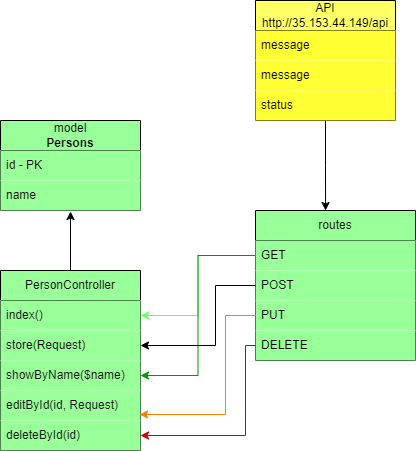

The diagram above was exported from draw.io. Its source (the exported page's mxGraphModel, read from the mxfile embedded in the PNG):
<mxGraphModel dx="1434" dy="768" grid="1" gridSize="10" guides="1" tooltips="1" connect="1" arrows="1" fold="1" page="1" pageScale="1" pageWidth="850" pageHeight="1100" math="0" shadow="0">
  <root>
    <mxCell id="0" />
    <mxCell id="1" parent="0" />
    <mxCell id="LISl1Oz1jUZq7jqZdonM-36" style="edgeStyle=orthogonalEdgeStyle;rounded=0;orthogonalLoop=1;jettySize=auto;html=1;entryX=0.438;entryY=0;entryDx=0;entryDy=0;entryPerimeter=0;" edge="1" parent="1" source="LISl1Oz1jUZq7jqZdonM-1" target="LISl1Oz1jUZq7jqZdonM-24">
      <mxGeometry relative="1" as="geometry" />
    </mxCell>
    <mxCell id="LISl1Oz1jUZq7jqZdonM-1" value="API&lt;br&gt;http://35.153.44.149/api" style="swimlane;fontStyle=0;childLayout=stackLayout;horizontal=1;startSize=30;horizontalStack=0;resizeParent=1;resizeParentMax=0;resizeLast=0;collapsible=1;marginBottom=0;whiteSpace=wrap;html=1;fillColor=#FFFF66;" vertex="1" parent="1">
      <mxGeometry x="540" y="40" width="140" height="120" as="geometry" />
    </mxCell>
    <mxCell id="LISl1Oz1jUZq7jqZdonM-2" value="message" style="text;strokeColor=none;fillColor=#FFFF33;align=left;verticalAlign=middle;spacingLeft=4;spacingRight=4;overflow=hidden;points=[[0,0.5],[1,0.5]];portConstraint=eastwest;rotatable=0;whiteSpace=wrap;html=1;" vertex="1" parent="LISl1Oz1jUZq7jqZdonM-1">
      <mxGeometry y="30" width="140" height="30" as="geometry" />
    </mxCell>
    <mxCell id="LISl1Oz1jUZq7jqZdonM-37" value="message" style="text;strokeColor=none;fillColor=#FFFF33;align=left;verticalAlign=middle;spacingLeft=4;spacingRight=4;overflow=hidden;points=[[0,0.5],[1,0.5]];portConstraint=eastwest;rotatable=0;whiteSpace=wrap;html=1;" vertex="1" parent="LISl1Oz1jUZq7jqZdonM-1">
      <mxGeometry y="60" width="140" height="30" as="geometry" />
    </mxCell>
    <mxCell id="LISl1Oz1jUZq7jqZdonM-3" value="status" style="text;strokeColor=none;fillColor=#FFFF33;align=left;verticalAlign=middle;spacingLeft=4;spacingRight=4;overflow=hidden;points=[[0,0.5],[1,0.5]];portConstraint=eastwest;rotatable=0;whiteSpace=wrap;html=1;" vertex="1" parent="LISl1Oz1jUZq7jqZdonM-1">
      <mxGeometry y="90" width="140" height="30" as="geometry" />
    </mxCell>
    <mxCell id="LISl1Oz1jUZq7jqZdonM-7" value="model&lt;br&gt;&lt;b&gt;Persons&lt;/b&gt;" style="swimlane;fontStyle=0;childLayout=stackLayout;horizontal=1;startSize=30;horizontalStack=0;resizeParent=1;resizeParentMax=0;resizeLast=0;collapsible=1;marginBottom=0;whiteSpace=wrap;html=1;fillColor=#99FF99;" vertex="1" parent="1">
      <mxGeometry x="285" y="160" width="140" height="90" as="geometry" />
    </mxCell>
    <mxCell id="LISl1Oz1jUZq7jqZdonM-8" value="id - PK" style="text;strokeColor=none;fillColor=#99FF99;align=left;verticalAlign=middle;spacingLeft=4;spacingRight=4;overflow=hidden;points=[[0,0.5],[1,0.5]];portConstraint=eastwest;rotatable=0;whiteSpace=wrap;html=1;" vertex="1" parent="LISl1Oz1jUZq7jqZdonM-7">
      <mxGeometry y="30" width="140" height="30" as="geometry" />
    </mxCell>
    <mxCell id="LISl1Oz1jUZq7jqZdonM-9" value="name" style="text;strokeColor=none;fillColor=#99FF99;align=left;verticalAlign=middle;spacingLeft=4;spacingRight=4;overflow=hidden;points=[[0,0.5],[1,0.5]];portConstraint=eastwest;rotatable=0;whiteSpace=wrap;html=1;" vertex="1" parent="LISl1Oz1jUZq7jqZdonM-7">
      <mxGeometry y="60" width="140" height="30" as="geometry" />
    </mxCell>
    <mxCell id="LISl1Oz1jUZq7jqZdonM-34" style="edgeStyle=orthogonalEdgeStyle;rounded=0;orthogonalLoop=1;jettySize=auto;html=1;entryX=0.5;entryY=1.033;entryDx=0;entryDy=0;entryPerimeter=0;" edge="1" parent="1" source="LISl1Oz1jUZq7jqZdonM-17" target="LISl1Oz1jUZq7jqZdonM-9">
      <mxGeometry relative="1" as="geometry" />
    </mxCell>
    <mxCell id="LISl1Oz1jUZq7jqZdonM-17" value="PersonController" style="swimlane;fontStyle=0;childLayout=stackLayout;horizontal=1;startSize=30;horizontalStack=0;resizeParent=1;resizeParentMax=0;resizeLast=0;collapsible=1;marginBottom=0;whiteSpace=wrap;html=1;fillColor=#99FF99;" vertex="1" parent="1">
      <mxGeometry x="285" y="310" width="140" height="180" as="geometry">
        <mxRectangle x="285" y="310" width="130" height="30" as="alternateBounds" />
      </mxGeometry>
    </mxCell>
    <mxCell id="LISl1Oz1jUZq7jqZdonM-18" value="index()" style="text;strokeColor=none;fillColor=#99FF99;align=left;verticalAlign=middle;spacingLeft=4;spacingRight=4;overflow=hidden;points=[[0,0.5],[1,0.5]];portConstraint=eastwest;rotatable=0;whiteSpace=wrap;html=1;" vertex="1" parent="LISl1Oz1jUZq7jqZdonM-17">
      <mxGeometry y="30" width="140" height="30" as="geometry" />
    </mxCell>
    <mxCell id="LISl1Oz1jUZq7jqZdonM-19" value="store(Request)" style="text;strokeColor=none;fillColor=#99FF99;align=left;verticalAlign=middle;spacingLeft=4;spacingRight=4;overflow=hidden;points=[[0,0.5],[1,0.5]];portConstraint=eastwest;rotatable=0;whiteSpace=wrap;html=1;" vertex="1" parent="LISl1Oz1jUZq7jqZdonM-17">
      <mxGeometry y="60" width="140" height="30" as="geometry" />
    </mxCell>
    <mxCell id="LISl1Oz1jUZq7jqZdonM-21" value="showByName($name)" style="text;strokeColor=none;fillColor=#99FF99;align=left;verticalAlign=middle;spacingLeft=4;spacingRight=4;overflow=hidden;points=[[0,0.5],[1,0.5]];portConstraint=eastwest;rotatable=0;whiteSpace=wrap;html=1;" vertex="1" parent="LISl1Oz1jUZq7jqZdonM-17">
      <mxGeometry y="90" width="140" height="30" as="geometry" />
    </mxCell>
    <mxCell id="LISl1Oz1jUZq7jqZdonM-20" value="editById(id, Request)" style="text;strokeColor=none;fillColor=#99FF99;align=left;verticalAlign=middle;spacingLeft=4;spacingRight=4;overflow=hidden;points=[[0,0.5],[1,0.5]];portConstraint=eastwest;rotatable=0;whiteSpace=wrap;html=1;" vertex="1" parent="LISl1Oz1jUZq7jqZdonM-17">
      <mxGeometry y="120" width="140" height="30" as="geometry" />
    </mxCell>
    <mxCell id="LISl1Oz1jUZq7jqZdonM-22" value="deleteById(id)" style="text;strokeColor=none;fillColor=#99FF99;align=left;verticalAlign=middle;spacingLeft=4;spacingRight=4;overflow=hidden;points=[[0,0.5],[1,0.5]];portConstraint=eastwest;rotatable=0;whiteSpace=wrap;html=1;" vertex="1" parent="LISl1Oz1jUZq7jqZdonM-17">
      <mxGeometry y="150" width="140" height="30" as="geometry" />
    </mxCell>
    <mxCell id="LISl1Oz1jUZq7jqZdonM-24" value="routes" style="swimlane;fontStyle=0;childLayout=stackLayout;horizontal=1;startSize=30;horizontalStack=0;resizeParent=1;resizeParentMax=0;resizeLast=0;collapsible=1;marginBottom=0;whiteSpace=wrap;html=1;fillColor=#99FF99;" vertex="1" parent="1">
      <mxGeometry x="540" y="250" width="160" height="150" as="geometry" />
    </mxCell>
    <mxCell id="LISl1Oz1jUZq7jqZdonM-25" value="GET" style="text;strokeColor=none;fillColor=#99FF99;align=left;verticalAlign=middle;spacingLeft=4;spacingRight=4;overflow=hidden;points=[[0,0.5],[1,0.5]];portConstraint=eastwest;rotatable=0;whiteSpace=wrap;html=1;" vertex="1" parent="LISl1Oz1jUZq7jqZdonM-24">
      <mxGeometry y="30" width="160" height="30" as="geometry" />
    </mxCell>
    <mxCell id="LISl1Oz1jUZq7jqZdonM-26" value="POST" style="text;strokeColor=none;fillColor=#99FF99;align=left;verticalAlign=middle;spacingLeft=4;spacingRight=4;overflow=hidden;points=[[0,0.5],[1,0.5]];portConstraint=eastwest;rotatable=0;whiteSpace=wrap;html=1;" vertex="1" parent="LISl1Oz1jUZq7jqZdonM-24">
      <mxGeometry y="60" width="160" height="30" as="geometry" />
    </mxCell>
    <mxCell id="LISl1Oz1jUZq7jqZdonM-27" value="PUT" style="text;strokeColor=none;fillColor=#99FF99;align=left;verticalAlign=middle;spacingLeft=4;spacingRight=4;overflow=hidden;points=[[0,0.5],[1,0.5]];portConstraint=eastwest;rotatable=0;whiteSpace=wrap;html=1;" vertex="1" parent="LISl1Oz1jUZq7jqZdonM-24">
      <mxGeometry y="90" width="160" height="30" as="geometry" />
    </mxCell>
    <mxCell id="LISl1Oz1jUZq7jqZdonM-28" value="DELETE" style="text;strokeColor=none;fillColor=#99FF99;align=left;verticalAlign=middle;spacingLeft=4;spacingRight=4;overflow=hidden;points=[[0,0.5],[1,0.5]];portConstraint=eastwest;rotatable=0;whiteSpace=wrap;html=1;" vertex="1" parent="LISl1Oz1jUZq7jqZdonM-24">
      <mxGeometry y="120" width="160" height="30" as="geometry" />
    </mxCell>
    <mxCell id="LISl1Oz1jUZq7jqZdonM-29" style="edgeStyle=orthogonalEdgeStyle;rounded=0;orthogonalLoop=1;jettySize=auto;html=1;entryX=1;entryY=0.5;entryDx=0;entryDy=0;strokeColor=#66FF66;" edge="1" parent="1" source="LISl1Oz1jUZq7jqZdonM-25" target="LISl1Oz1jUZq7jqZdonM-18">
      <mxGeometry relative="1" as="geometry" />
    </mxCell>
    <mxCell id="LISl1Oz1jUZq7jqZdonM-30" style="edgeStyle=orthogonalEdgeStyle;rounded=0;orthogonalLoop=1;jettySize=auto;html=1;entryX=1;entryY=0.5;entryDx=0;entryDy=0;strokeColor=#009900;" edge="1" parent="1" source="LISl1Oz1jUZq7jqZdonM-25" target="LISl1Oz1jUZq7jqZdonM-21">
      <mxGeometry relative="1" as="geometry" />
    </mxCell>
    <mxCell id="LISl1Oz1jUZq7jqZdonM-31" style="edgeStyle=orthogonalEdgeStyle;rounded=0;orthogonalLoop=1;jettySize=auto;html=1;entryX=1;entryY=0.5;entryDx=0;entryDy=0;strokeColor=#000000;" edge="1" parent="1" source="LISl1Oz1jUZq7jqZdonM-26" target="LISl1Oz1jUZq7jqZdonM-19">
      <mxGeometry relative="1" as="geometry">
        <Array as="points">
          <mxPoint x="500" y="325" />
          <mxPoint x="500" y="385" />
        </Array>
      </mxGeometry>
    </mxCell>
    <mxCell id="LISl1Oz1jUZq7jqZdonM-32" style="edgeStyle=orthogonalEdgeStyle;rounded=0;orthogonalLoop=1;jettySize=auto;html=1;entryX=0.993;entryY=0.8;entryDx=0;entryDy=0;entryPerimeter=0;strokeColor=#FF8000;" edge="1" parent="1" source="LISl1Oz1jUZq7jqZdonM-27" target="LISl1Oz1jUZq7jqZdonM-20">
      <mxGeometry relative="1" as="geometry">
        <Array as="points">
          <mxPoint x="510" y="355" />
          <mxPoint x="510" y="454" />
        </Array>
      </mxGeometry>
    </mxCell>
    <mxCell id="LISl1Oz1jUZq7jqZdonM-33" style="edgeStyle=orthogonalEdgeStyle;rounded=0;orthogonalLoop=1;jettySize=auto;html=1;entryX=1;entryY=0.5;entryDx=0;entryDy=0;fillColor=#CC0000;strokeColor=#CC0000;" edge="1" parent="1" source="LISl1Oz1jUZq7jqZdonM-28" target="LISl1Oz1jUZq7jqZdonM-22">
      <mxGeometry relative="1" as="geometry">
        <Array as="points">
          <mxPoint x="530" y="385" />
          <mxPoint x="530" y="475" />
        </Array>
      </mxGeometry>
    </mxCell>
  </root>
</mxGraphModel>